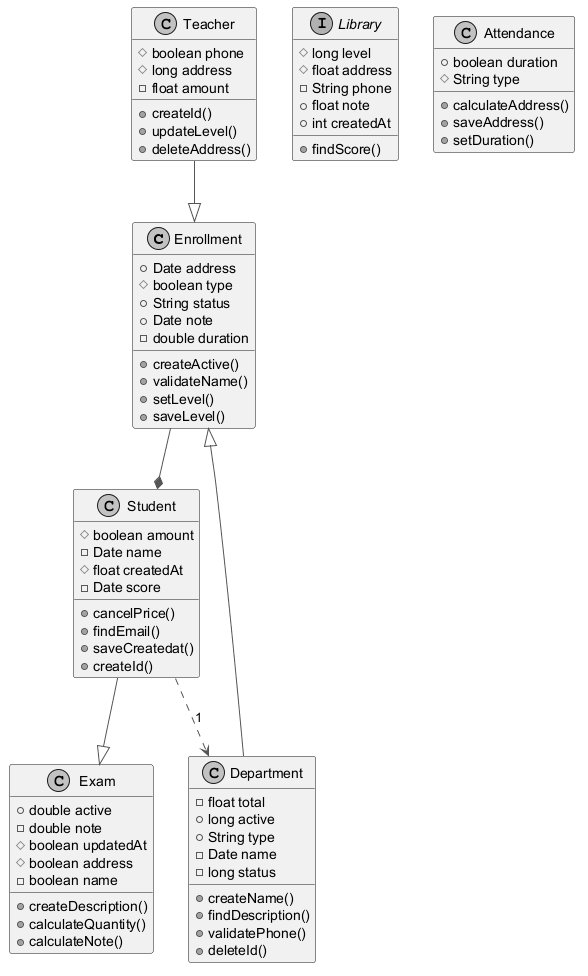

The diagram above was rendered by PlantUML. Its source (embedded in the PNG):
@startuml
skinparam monochrome true
skinparam ArrowColor #555555
class Enrollment {
  +Date address
  #boolean type
  +String status
  +Date note
  -double duration
  +createActive()
  +validateName()
  +setLevel()
  +saveLevel()
}
class Teacher {
  #boolean phone
  #long address
  -float amount
  +createId()
  +updateLevel()
  +deleteAddress()
}
class Student {
  #boolean amount
  -Date name
  #float createdAt
  -Date score
  +cancelPrice()
  +findEmail()
  +saveCreatedat()
  +createId()
}
class Department {
  -float total
  +long active
  +String type
  -Date name
  -long status
  +createName()
  +findDescription()
  +validatePhone()
  +deleteId()
}
class Exam {
  +double active
  -double note
  #boolean updatedAt
  #boolean address
  -boolean name
  +createDescription()
  +calculateQuantity()
  +calculateNote()
}
interface Library {
  #long level
  #float address
  -String phone
  +float note
  +int createdAt
  +findScore()
}
class Attendance {
  +boolean duration
  #String type
  +calculateAddress()
  +saveAddress()
  +setDuration()
}
Student --|> Exam
Student ..> Department : "1"
Enrollment --* Student
Department --|> Enrollment
Teacher --|> Enrollment
@enduml